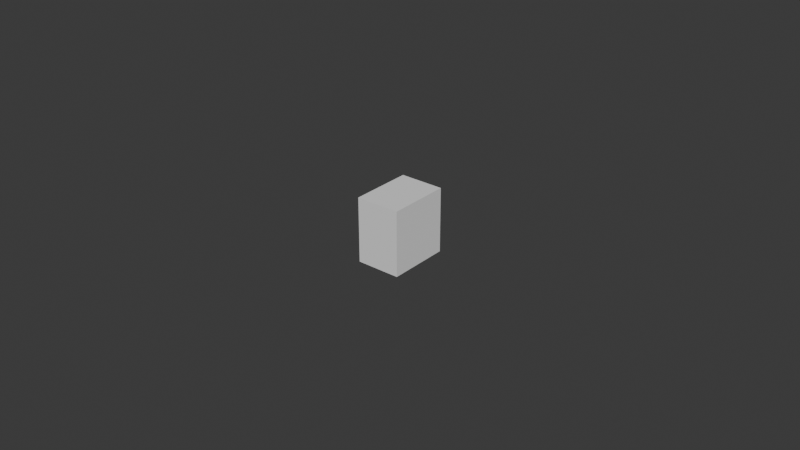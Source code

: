 # Source: UCX_TaskBoardBananaPlugPort_002.blend  (saved by Blender 4.0.36; exported with 4.5.12 LTS)
import bpy
from mathutils import Matrix  # noqa: F401  (used for matrix-valued properties, if any)

bpy.ops.wm.read_factory_settings(use_empty=True)
scene = bpy.context.scene
scene.name = 'Scene'

# ---- collections
col_collection = bpy.data.collections.new('Collection'); scene.collection.children.link(col_collection)

# ---- world
world_world = bpy.data.worlds.new('World'); scene.world = world_world
world_world.use_nodes = True; world_world.node_tree.nodes.clear()
_N = world_world.node_tree.nodes; _L = world_world.node_tree.links
n0 = _N.new('ShaderNodeOutputWorld'); n0.name = 'World Output'; n0.location = (300, 300)
n1 = _N.new('ShaderNodeBackground'); n1.name = 'Background'; n1.location = (10, 300)
n1.inputs[0].default_value = (0.05088, 0.05088, 0.05088, 1.0)
_L.new(n1.outputs[0], n0.inputs[0])
n0.is_active_output = True
world_world.color = (0.05088, 0.05088, 0.05088)
world_world.use_sun_shadow = False
world_world.sun_shadow_jitter_overblur = 0.0

# ---- meshes
me_ucx_taskboardbananaplugport_002 = bpy.data.meshes.new('UCX_TaskBoardBananaPlugPort_002')
me_ucx_taskboardbananaplugport_002.from_pydata([(-0.007125, 0.01004, -0.01041), (-0.007124, -0.009958, -0.0105), (-0.007125, -0.01004, 0.01042), (-0.007126, 0.009961, 0.01049), (0.007125, -0.01004, 0.01042), (0.007124, 0.009962, 0.01049), (0.007126, -0.009959, -0.0105), (0.007125, 0.01004, -0.01041)], [], [(0, 1, 2), (0, 2, 3), (2, 4, 5), (2, 5, 3), (6, 7, 5), (6, 5, 4), (6, 4, 2), (6, 2, 1), (7, 6, 1), (7, 1, 0), (3, 7, 0), (5, 7, 3)])
me_ucx_taskboardbananaplugport_002.update()

# ---- objects
ob_ucx_taskboardbananaplugport_002 = bpy.data.objects.new('UCX_TaskBoardBananaPlugPort_002', me_ucx_taskboardbananaplugport_002)

# ---- transforms, parenting, visibility, modifiers, constraints
ob_ucx_taskboardbananaplugport_002.location = (0.0, 0.0, 0.0)

# ---- collection membership
col_collection.objects.link(ob_ucx_taskboardbananaplugport_002)

# ---- scene / render settings (as saved in the file)
scene.frame_start = 1; scene.frame_end = 250; scene.frame_set(1)
scene.render.engine = 'BLENDER_EEVEE_NEXT'
scene.cycles.sampling_pattern = 'TABULATED_SOBOL'
bpy.context.view_layer.update()

# ---- added for rendering (the .blend has no active camera and no usable light): camera, sun
cam_auto = bpy.data.cameras.new('AutoCamera')
cam_auto.lens = 50.0
cam_auto.sensor_width = 36.0
cam_auto.clip_end = 1000.0
ob_auto_camera = bpy.data.objects.new('AutoCamera', cam_auto)
scene.collection.objects.link(ob_auto_camera)
ob_auto_camera.location = (0.185045, -0.222053, 0.148031)
ob_auto_camera.rotation_euler = (1.09748, -7.21219e-08, 0.694738)
scene.camera = ob_auto_camera
light_auto_sun = bpy.data.lights.new('AutoSun', 'SUN')
light_auto_sun.energy = 3.0
light_auto_sun.angle = 0.0523599
ob_auto_sun = bpy.data.objects.new('AutoSun', light_auto_sun)
scene.collection.objects.link(ob_auto_sun)
ob_auto_sun.rotation_euler = (0.872665, 0.174533, 0.523599)
bpy.context.view_layer.update()
